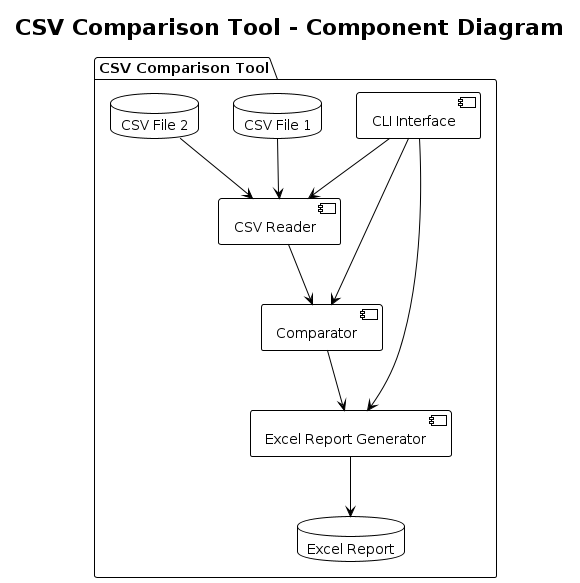

The diagram above was rendered by PlantUML. Its source (embedded in the PNG):
@startuml component-diagram
!theme plain

title CSV Comparison Tool - Component Diagram

package "CSV Comparison Tool" {
    [CSV Reader] as reader
    [Comparator] as comp
    [Excel Report Generator] as report
    [CLI Interface] as cli
    
    database "CSV File 1" as csv1
    database "CSV File 2" as csv2
    database "Excel Report" as excel
}

csv1 --> reader
csv2 --> reader
reader --> comp
comp --> report
report --> excel
cli --> reader
cli --> comp
cli --> report

@enduml